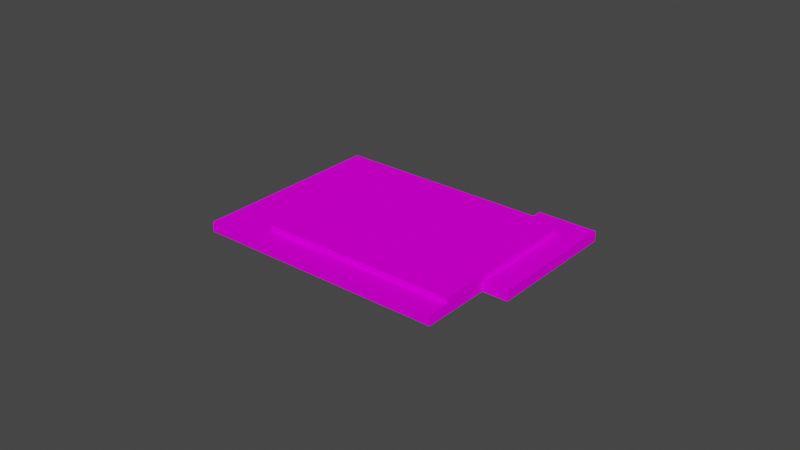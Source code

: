 # Source: object.blend  (saved by Blender 2.82.7; exported with 4.5.12 LTS)
import bpy
from mathutils import Matrix  # noqa: F401  (used for matrix-valued properties, if any)

bpy.ops.wm.read_factory_settings(use_empty=True)
scene = bpy.context.scene
scene.name = 'Scene'

# ---- collections
col_collection = bpy.data.collections.new('Collection'); scene.collection.children.link(col_collection)

# ---- images (referenced by path relative to the original .blend; pixels are not part of the script)
import os
ASSET_DIR = os.environ.get("B2B_ASSET_DIR", "")  # directory of the original .blend (textures are referenced by path, not embedded)
HERE = os.path.dirname(os.path.abspath(__file__))  # packed textures are extracted next to this script under _unpacked/

def load_image(name, relpath, width, height, colorspace="sRGB"):
    """Load a texture the original file referenced (path relative to the .blend, or extracted next to this script)."""
    p = next((c for c in (os.path.join(HERE, relpath), os.path.join(ASSET_DIR, relpath)) if relpath and os.path.exists(c)), "")
    if p:
        img = bpy.data.images.load(p, check_existing=True)
        img.name = name
    else:  # same state as the original file: an image datablock whose file is absent (Cycles renders it pink)
        img = bpy.data.images.new(name, width, height)
        img.source = "FILE"
        img.filepath = "//" + (relpath or name)
    img.colorspace_settings.name = colorspace
    return img
img_naps_kmco_usps_dds = load_image('NAPS_KMCO_USPS.dds', 'NAPS_KMCO_USPS.dds', 1024, 1024, 'sRGB')

# ---- materials (node trees are filled in below, after node groups)
mat_default_001 = bpy.data.materials.new('Default.001')
mat_default_001.use_transparent_shadow = False
mat_default_001.diffuse_color = (1.0, 1.0, 1.0, 1.0)
mat_default_001.roughness = 0.0
mat_default_001.specular_intensity = 0.0

# ---- node groups
ng_auto_smooth = bpy.data.node_groups.new('Auto Smooth', 'GeometryNodeTree')
_s = ng_auto_smooth.interface.new_socket(name='Geometry', in_out='OUTPUT', socket_type='NodeSocketGeometry')
_s = ng_auto_smooth.interface.new_socket(name='Geometry', in_out='INPUT', socket_type='NodeSocketGeometry')
_s = ng_auto_smooth.interface.new_socket(name='Angle', in_out='INPUT', socket_type='NodeSocketFloat')
_s.subtype = 'ANGLE'
_s.min_value = 0.0
_s.max_value = 3.142
ng_auto_smooth.is_modifier = True
_N = ng_auto_smooth.nodes; _L = ng_auto_smooth.links
n0 = _N.new('NodeGroupOutput'); n0.name = 'Group Output'; n0.location = (480, -100)
n1 = _N.new('NodeGroupInput'); n1.name = 'Group Input'; n1.location = (-420, -300)
n2 = _N.new('NodeGroupInput'); n2.name = 'Group Input.001'; n2.location = (-60, -100)
n3 = _N.new('GeometryNodeSetShadeSmooth'); n3.name = 'Set Shade Smooth'; n3.location = (120, -100)
n3.domain = 'EDGE'
n4 = _N.new('GeometryNodeSetShadeSmooth'); n4.name = 'Set Shade Smooth.001'; n4.location = (300, -100)
n5 = _N.new('GeometryNodeInputMeshEdgeAngle'); n5.name = 'Edge Angle'; n5.location = (-420, -220)
n6 = _N.new('GeometryNodeInputEdgeSmooth'); n6.name = 'Is Edge Smooth'; n6.location = (-60, -160)
n7 = _N.new('GeometryNodeInputShadeSmooth'); n7.name = 'Is Face Smooth'; n7.location = (-240, -340)
n8 = _N.new('FunctionNodeBooleanMath'); n8.name = 'Boolean Math'; n8.location = (-60, -220)
n9 = _N.new('FunctionNodeCompare'); n9.name = 'Compare'; n9.location = (-240, -180)
n9.operation = 'LESS_EQUAL'
_L.new(n5.outputs[0], n9.inputs[0])
_L.new(n4.outputs[0], n0.inputs[0])
_L.new(n1.outputs[1], n9.inputs[1])
_L.new(n9.outputs[0], n8.inputs[0])
_L.new(n7.outputs[0], n8.inputs[1])
_L.new(n2.outputs[0], n3.inputs[0])
_L.new(n6.outputs[0], n3.inputs[1])
_L.new(n3.outputs[0], n4.inputs[0])
_L.new(n8.outputs[0], n3.inputs[2])
n0.is_active_output = True

# ---- material node trees
mat_default_001.use_nodes = True; mat_default_001.node_tree.nodes.clear()
_N = mat_default_001.node_tree.nodes; _L = mat_default_001.node_tree.links
n0 = _N.new('ShaderNodeOutputMaterial'); n0.name = 'Material Output'; n0.location = (300, 300)
n1 = _N.new('ShaderNodeBsdfPrincipled'); n1.name = 'Principled BSDF'; n1.location = (10, 300)
n1.distribution = 'GGX'
n1.subsurface_method = 'BURLEY'
n1.inputs[3].default_value = 1.45
n1.inputs[13].default_value = 0.0
n1.inputs[27].default_value = (0.0, 0.0, 0.0, 1.0)
n1.inputs[28].default_value = 1.0
n2 = _N.new('ShaderNodeTexImage'); n2.name = 'Image Texture'; n2.location = (0, 0)
n2.image = img_naps_kmco_usps_dds
_L.new(n1.outputs[0], n0.inputs[0])
_L.new(n2.outputs[0], n1.inputs[0])
n0.is_active_output = True

# ---- world
world_world = bpy.data.worlds.new('World'); scene.world = world_world
world_world.use_nodes = True; world_world.node_tree.nodes.clear()
_N = world_world.node_tree.nodes; _L = world_world.node_tree.links
n0 = _N.new('ShaderNodeOutputWorld'); n0.name = 'World Output'; n0.location = (300, 300)
n1 = _N.new('ShaderNodeBackground'); n1.name = 'Background'; n1.location = (10, 300)
n1.inputs[0].default_value = (0.05088, 0.05088, 0.05088, 1.0)
_L.new(n1.outputs[0], n0.inputs[0])
n0.is_active_output = True
world_world.color = (0.05088, 0.05088, 0.05088)
world_world.use_sun_shadow = False
world_world.sun_shadow_jitter_overblur = 0.0

# ---- meshes
me_poly_os_0_001 = bpy.data.meshes.new('poly_os=0.001')
me_poly_os_0_001.from_pydata([(-8.424, 4.985, 70.88), (-45.78, 4.985, -26.65), (8.156, 4.985, 60.64), (-28.68, 4.985, -37.42), (-11.65, 4.985, -48.15), (42.47, 4.985, 39.43), (60.24, 4.985, 28.45), (22.82, 1.595, -69.86), (96.35, 4.985, 6.141), (17.08, 1.595, -79.04), (-72.45, -4.985, -23.73), (-36.36, 1.595, 105.4), (-9.02, 1.595, 88.53), (94.06, 1.615, -29.09), (79.96, -4.985, -20.38), (94.06, -4.985, -29.09), (79.96, 1.615, -20.38), (77.89, 4.985, 17.55), (25.35, 4.985, 50.01), (96.35, 1.595, 6.141), (79.96, 4.985, -20.38), (-62.27, 4.985, -16.27), (6.031, 4.985, -59.28), (23.58, 4.985, -70.34), (42.06, 4.985, -81.98), (-68.71, 1.595, -12.21), (-68.71, 4.985, -12.21), (-14.41, 4.985, 74.58), (-72.45, 1.595, -23.73), (-104.1, 1.595, -4.182), (-36.36, -4.985, 105.4), (-97.9, 1.595, 5.825), (-104.1, -4.985, -4.182), (-6.613, 1.595, 87.05), (104.1, -4.985, 18.65), (104.1, 1.595, 18.65), (-14.41, 1.595, 74.58), (55.97, -4.985, -90.74), (46.89, -4.985, -105.4), (46.89, 1.595, -105.4), (13.49, 1.595, -84.78), (42.06, 1.595, -81.98), (55.97, 1.595, -90.74), (96.35, -4.985, 6.141), (-9.02, -4.985, 88.53), (17.08, -4.985, -79.04), (13.49, -4.985, -84.78), (-27.68, 1.595, -51.39), (-27.68, -4.985, -51.39), (-50.06, -4.985, -37.56), (-50.06, 1.595, -37.56), (-5.302, 1.595, -65.21), (-5.302, -4.985, -65.21), (-88.26, -4.985, -13.95), (-88.26, 1.595, -13.95), (-97.9, -4.985, 5.825), (-67.13, 1.595, 55.62), (-67.13, -4.985, 55.62), (-51.74, -4.985, 80.52), (-51.74, 1.595, 80.52), (-82.51, -4.985, 30.72), (-82.51, 1.595, 30.72)], [], [(22, 6, 17, 23), (13, 15, 37, 42), (4, 5, 6, 22), (23, 24, 26, 4, 22), (53, 54, 28, 10), (12, 33, 36, 25, 31, 61, 56, 59, 11), (37, 38, 39, 42), (19, 43, 14, 16), (52, 51, 9, 45), (41, 16, 13, 42), (0, 27, 8, 2), (17, 6, 8), (6, 5, 8), (5, 18, 8), (18, 2, 8), (1, 2, 18, 3), (44, 34, 35, 12), (21, 1, 26), (1, 3, 26), (3, 4, 26), (20, 16, 41, 24), (3, 18, 5, 4), (30, 44, 12, 11), (25, 41, 7), (23, 17, 8, 20, 24), (34, 43, 19, 35), (31, 29, 32, 55), (12, 35, 33), (36, 33, 35, 19), (21, 0, 2, 1), (8, 19, 16, 20), (36, 27, 26, 25), (25, 7, 9, 51, 47, 50, 28, 54, 29, 31), (36, 19, 8, 27), (40, 9, 7, 41, 42, 39), (46, 40, 39, 38), (26, 27, 0, 21), (14, 15, 13, 16), (9, 40, 46, 45), (41, 25, 26, 24), (10, 28, 50, 49), (49, 50, 47, 48), (48, 47, 51, 52), (32, 29, 54, 53), (61, 31, 55, 60), (56, 61, 60, 57), (59, 56, 57, 58), (11, 59, 58, 30)])
me_poly_os_0_001.polygons.foreach_set('use_smooth', [True] * 48)
_uv = me_poly_os_0_001.uv_layers.new(name='UVMap')
_uv.uv.foreach_set('vector', [0.3598, 0.7085, 1.38, 0.7197, 1.382, 0.5146, 0.3603, 0.5033, 2.676, 0.3172, 2.676, 0.1277, 0.5951, 0.1277, 0.5951, 0.3172, 0.3774, 0.7093, 1.395, 0.7204, 1.398, 0.5138, 0.3779, 0.5026, 3.686, 0.6535, 4.245, 0.6535, 0.8972, 0.6535, 2.622, 0.6535, 3.156, 0.6535, 1.027, 0.3145, 1.027, 0.4828, 0.5513, 0.4828, 0.5513, 0.3145, 0.7339, 0.7014, 0.7339, 0.7177, 0.6491, 0.717, 0.0588, 0.7118, 0.0594, 0.5139, 0.2282, 0.5144, 0.397, 0.515, 0.5657, 0.5156, 0.7345, 0.5161, 0.3723, 0.1277, 0.8681, 0.1277, 0.8681, 0.3166, 0.3723, 0.3166, 0.542, 0.4828, 0.542, 0.3145, 1.339, 0.3145, 1.339, 0.4833, 1.342, 0.3145, 1.342, 0.4828, 0.6688, 0.4828, 0.6688, 0.3145, 0.1102, 0.692, 0.7073, 0.6958, 0.7079, 0.559, 0.1096, 0.5563, 4.099, 0.6535, 4.279, 0.6535, 0.9498, 0.6535, 3.601, 0.6535, 1.505, 0.6535, 2.035, 0.6535, 0.9498, 0.6535, 2.035, 0.6535, 2.569, 0.6535, 0.9498, 0.6535, 2.569, 0.6535, 3.084, 0.6535, 0.9498, 0.6535, 3.084, 0.6535, 3.601, 0.6535, 0.9498, 0.6535, 0.3928, 0.711, 1.408, 0.7221, 1.41, 0.5223, 0.3933, 0.5111, 0.4173, 0.1277, 4.235, 0.1277, 4.235, 0.3166, 0.4173, 0.3166, 1.092, 0.6535, 1.59, 0.6535, 0.8972, 0.6535, 1.59, 0.6535, 2.107, 0.6535, 0.8972, 0.6535, 2.107, 0.6535, 2.622, 0.6535, 0.8972, 0.6535, 2.094, 0.6535, 2.094, 0.5673, 0.2447, 0.5673, 0.2447, 0.6535, 0.391, 0.7065, 1.407, 0.7177, 1.41, 0.5186, 0.3914, 0.5075, 0.5826, 0.3145, 1.309, 0.3145, 1.309, 0.4828, 0.5826, 0.4828, 0.8972, 0.5668, 4.245, 0.5673, 3.663, 0.5668, 0.346, 0.7134, 1.368, 0.7246, 1.37, 0.51, 1.062, 0.5066, 0.3465, 0.4974, -0.02953, 0.3145, 0.3465, 0.3145, 0.3465, 0.4828, -0.02953, 0.4828, 0.8519, 0.4822, 0.5511, 0.4822, 0.5511, 0.3139, 0.8519, 0.3139, 0.4173, 0.3166, 4.235, 0.3166, 0.4986, 0.3166, 2.234, 0.5086, 2.234, 0.6974, 0.5639, 0.7082, 0.5627, 0.5195, 0.3853, 0.7018, 1.398, 0.7129, 1.401, 0.5201, 0.3858, 0.509, 0.9498, 0.6535, 0.9498, 0.5668, 0.1526, 0.5674, 0.1526, 0.6535, 0.2793, 0.5668, 0.2793, 0.6535, 2.897, 0.6535, 2.897, 0.5668, 2.165, 0.7244, 0.8883, 0.7134, 0.889, 0.5856, 1.199, 0.5856, 1.51, 0.5856, 1.82, 0.5856, 2.131, 0.5856, 2.35, 0.5856, 2.569, 0.5856, 2.569, 0.7244, 4.279, 0.5668, 0.9498, 0.5668, 0.9498, 0.6535, 4.279, 0.6535, 0.8942, 0.5211, 0.8937, 0.6009, 0.893, 0.7288, 0.6248, 0.7265, 0.4309, 0.7248, 0.4309, 0.5211, 1.996, 0.1277, 1.996, 0.3166, 0.8681, 0.3166, 0.8681, 0.1277, 0.3859, 0.6904, 1.398, 0.6958, 1.399, 0.6262, 0.3861, 0.6151, 0.974, 0.3145, 0.5502, 0.3145, 0.5502, 0.4833, 0.974, 0.4833, 0.8055, 0.4828, 0.6324, 0.4828, 0.6324, 0.3145, 0.8055, 0.3145, 4.245, 0.5673, 0.8972, 0.5668, 0.8972, 0.6535, 4.245, 0.6535, 1.325, 0.3145, 1.325, 0.4828, 0.652, 0.4828, 0.652, 0.3145, 1.234, 0.3145, 1.234, 0.4828, 0.5612, 0.4828, 0.5612, 0.3145, 1.233, 0.3145, 1.233, 0.4828, 0.5603, 0.4828, 0.5603, 0.3145, 1.057, 0.3145, 1.057, 0.4828, 0.5814, 0.4828, 0.5814, 0.3145, 1.311, 0.4822, 0.5628, 0.4822, 0.5628, 0.3139, 1.311, 0.3139, 1.286, 0.4822, 0.5379, 0.4822, 0.5379, 0.3139, 1.286, 0.3139, 1.316, 0.4822, 0.5676, 0.4822, 0.5676, 0.3139, 1.316, 0.3139, 1.283, 0.4822, 0.5348, 0.4822, 0.5348, 0.3139, 1.283, 0.3139])
me_poly_os_0_001.materials.append(mat_default_001)
me_poly_os_0_001.use_remesh_fix_poles = True
me_poly_os_0_001.use_remesh_preserve_attributes = False
me_poly_os_0_001.use_mirror_vertex_groups = False
me_poly_os_0_001.update()

# ---- objects
ob_naps_kmco_usps_obj = bpy.data.objects.new('NAPS_KMCO_USPS.obj', None)
ob_default_lod = bpy.data.objects.new('Default LOD', None)
ob_poly_os_0_hard__blend_yes = bpy.data.objects.new('POLY_OS=0 HARD= BLEND=yes', me_poly_os_0_001)

# ---- transforms, parenting, visibility, modifiers, constraints
ob_naps_kmco_usps_obj.location = (0.0, 0.0, 0.0)
ob_naps_kmco_usps_obj.rotation_euler = (1.571, -0.0, 0.0)
ob_naps_kmco_usps_obj.empty_display_size = 0.01
ob_naps_kmco_usps_obj.lineart.crease_threshold = 0.0
ob_default_lod.parent = ob_naps_kmco_usps_obj
ob_default_lod.location = (0.0, 0.0, 0.0)
ob_default_lod.empty_display_size = 0.01
ob_default_lod.lineart.crease_threshold = 0.0
ob_poly_os_0_hard__blend_yes.parent = ob_default_lod
ob_poly_os_0_hard__blend_yes.location = (0.0, 4.985, 0.0)
ob_poly_os_0_hard__blend_yes.rotation_euler = (-2.871e-08, -0.5545, 1.009e-07)
ob_poly_os_0_hard__blend_yes.show_transparent = True
ob_poly_os_0_hard__blend_yes.lineart.crease_threshold = 0.0
_m = ob_poly_os_0_hard__blend_yes.modifiers.new('Auto Smooth', 'NODES')
_m.node_group = ng_auto_smooth
_gi = [s.identifier for s in ng_auto_smooth.interface.items_tree if s.item_type == 'SOCKET' and s.in_out == 'INPUT']
_m[_gi[1]] = 0.7854  # Angle

# ---- collection membership
col_collection.objects.link(ob_naps_kmco_usps_obj)
col_collection.objects.link(ob_default_lod)
col_collection.objects.link(ob_poly_os_0_hard__blend_yes)

# ---- scene / render settings (as saved in the file)
scene.frame_start = 1; scene.frame_end = 250; scene.frame_set(108)
scene.render.engine = 'BLENDER_EEVEE_NEXT'
scene.cycles.use_denoising = False
scene.cycles.samples = 128
scene.cycles.sampling_pattern = 'TABULATED_SOBOL'
scene.cycles.use_adaptive_sampling = False
scene.cycles.use_light_tree = False
scene.view_settings.view_transform = 'Filmic'
bpy.context.view_layer.update()

# ---- added for rendering (the .blend has no active camera and no usable light): camera, sun
cam_auto = bpy.data.cameras.new('AutoCamera')
cam_auto.lens = 50.0
cam_auto.sensor_width = 36.0
cam_auto.clip_end = 6625.06
ob_auto_camera = bpy.data.objects.new('AutoCamera', cam_auto)
scene.collection.objects.link(ob_auto_camera)
ob_auto_camera.location = (377.498, -452.997, 306.983)
ob_auto_camera.rotation_euler = (1.09748, -7.21219e-08, 0.694738)
scene.camera = ob_auto_camera
light_auto_sun = bpy.data.lights.new('AutoSun', 'SUN')
light_auto_sun.energy = 3.0
light_auto_sun.angle = 0.0523599
ob_auto_sun = bpy.data.objects.new('AutoSun', light_auto_sun)
scene.collection.objects.link(ob_auto_sun)
ob_auto_sun.rotation_euler = (0.872665, 0.174533, 0.523599)
bpy.context.view_layer.update()
